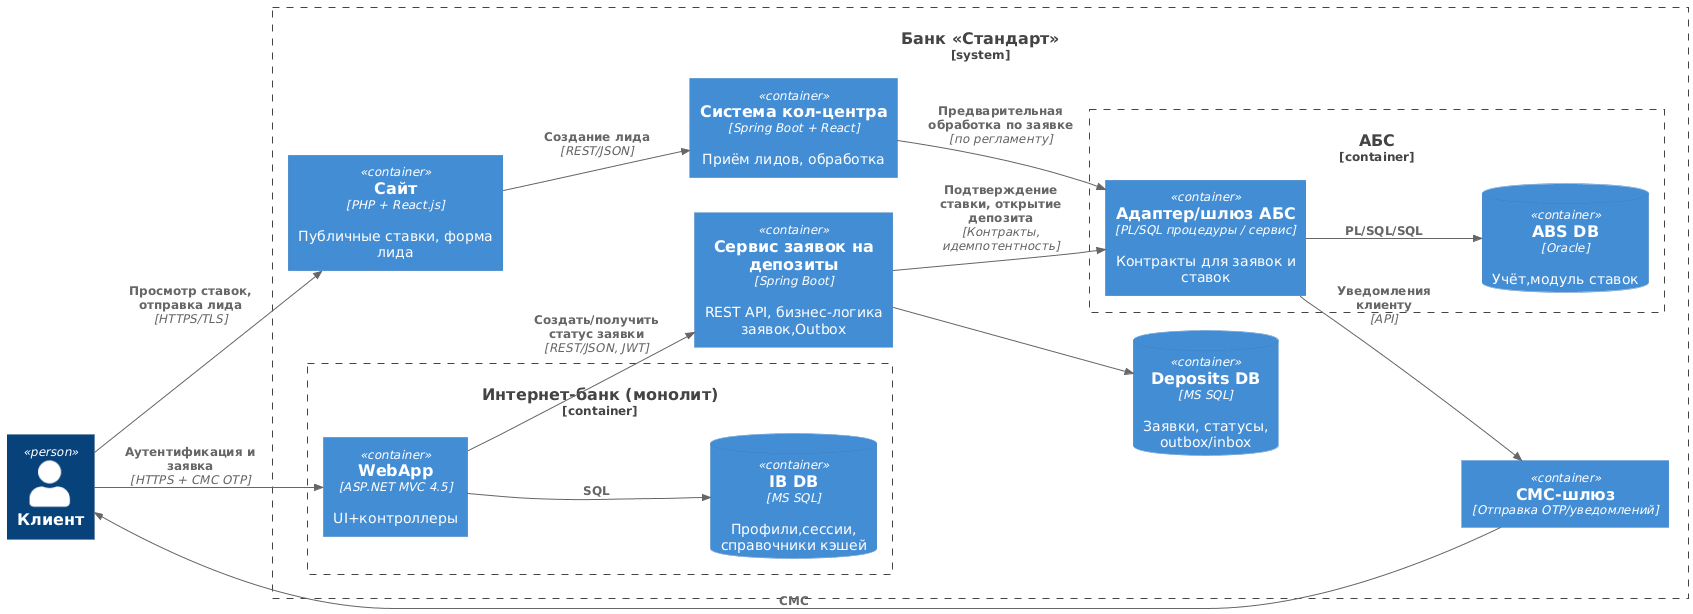

The diagram above was rendered by PlantUML. Its source (embedded in the PNG):
@startuml
!include https://raw.githubusercontent.com/plantuml-stdlib/C4-PlantUML/master/C4_Container.puml
LAYOUT_LEFT_RIGHT()

Person(client, "Клиент")
System_Boundary(std, "Банк «Стандарт»") {
  
  Container_Boundary(ib, "Интернет-банк (монолит)") {
    Container(ib_web, "WebApp", "ASP.NET MVC 4.5", "UI+контроллеры")
    ContainerDb(ib_db, "IB DB", "MS SQL", "Профили,сессии, справочники кэшей")
  }
  
  Container(da, "Сервис заявок на депозиты", "Spring Boot", "REST API, бизнес-логика заявок,Outbox")
  ContainerDb(da_db, "Deposits DB", "MS SQL", "Заявки, статусы, outbox/inbox")
  
  Container_Boundary(abs, "АБС") {
    Container(abs_api, "Адаптер/шлюз АБС", "PL/SQL процедуры / сервис", "Контракты для заявок и ставок")
    ContainerDb(abs_db, "ABS DB", "Oracle","Учёт,модуль ставок")
  }

  Container(web, "Сайт", "PHP + React.js", "Публичные ставки, форма лида")
  Container(cc, "Система кол-центра", "Spring Boot + React", "Приём лидов, обработка")
  Container(smsgw, "СМС-шлюз", "Отправка OTP/уведомлений")
}

Rel(client, web, "Просмотр ставок, отправка лида", "HTTPS/TLS")
Rel(client, ib_web, "Аутентификация и заявка", "HTTPS + СМС OTP")
Rel(ib_web, da, "Создать/получить статус заявки", "REST/JSON, JWT")
Rel(da, da_db, "")
Rel(da, abs_api, "Подтверждение ставки, открытие депозита", "Контракты, идемпотентность")
Rel(abs_api, abs_db, "PL/SQL/SQL")
Rel(abs_api, smsgw, "Уведомления клиенту", "API")
Rel(web, cc, "Создание лида", "REST/JSON")
Rel(cc, abs_api, "Предварительная обработка по заявке", "по регламенту")
Rel(ib_web, ib_db, "SQL")
Rel(smsgw, client, "СМС")
@enduml